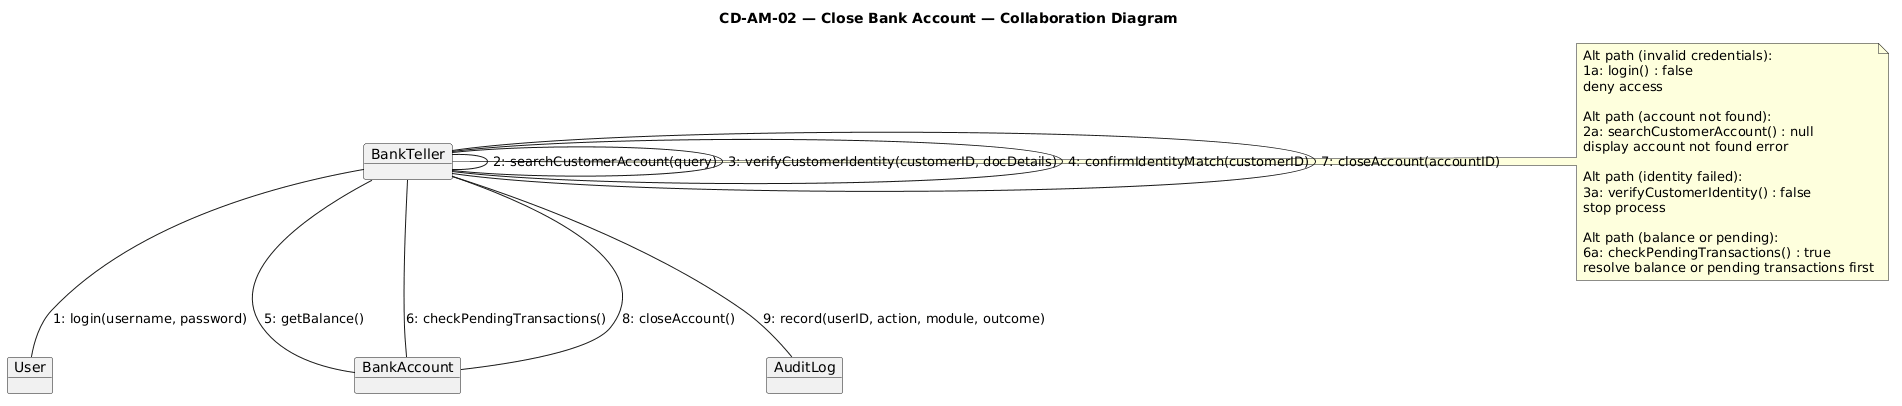

The diagram above was rendered by PlantUML. Its source (embedded in the PNG):
@startuml
title CD-AM-02 — Close Bank Account — Collaboration Diagram

object BankTeller
object User
object BankAccount
object AuditLog

BankTeller -- User        : "1: login(username, password)"
BankTeller -- BankTeller  : "2: searchCustomerAccount(query)"
BankTeller -- BankTeller  : "3: verifyCustomerIdentity(customerID, docDetails)"
BankTeller -- BankTeller  : "4: confirmIdentityMatch(customerID)"
BankTeller -- BankAccount : "5: getBalance()"
BankTeller -- BankAccount : "6: checkPendingTransactions()"
BankTeller -- BankTeller  : "7: closeAccount(accountID)"
BankTeller -- BankAccount : "8: closeAccount()"
BankTeller -- AuditLog    : "9: record(userID, action, module, outcome)"

note right of BankTeller
Alt path (invalid credentials):
1a: login() : false
deny access

Alt path (account not found):
2a: searchCustomerAccount() : null
display account not found error

Alt path (identity failed):
3a: verifyCustomerIdentity() : false
stop process

Alt path (balance or pending):
6a: checkPendingTransactions() : true
resolve balance or pending transactions first
end note
@enduml